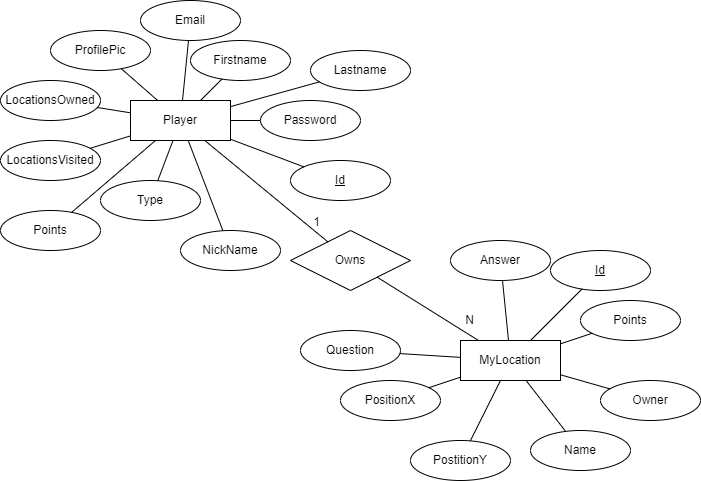

The diagram above was exported from draw.io. Its source (the exported page's mxGraphModel, read from the mxfile embedded in the PNG):
<mxGraphModel dx="1038" dy="547" grid="1" gridSize="10" guides="1" tooltips="1" connect="1" arrows="1" fold="1" page="1" pageScale="1" pageWidth="850" pageHeight="1100" math="0" shadow="0" extFonts="Permanent Marker^https://fonts.googleapis.com/css?family=Permanent+Marker">
  <root>
    <mxCell id="0" />
    <mxCell id="1" parent="0" />
    <mxCell id="0cwLc0XNxmS_NjH06Xie-1" value="Player" style="whiteSpace=wrap;html=1;align=center;" parent="1" vertex="1">
      <mxGeometry x="130" y="110" width="100" height="40" as="geometry" />
    </mxCell>
    <mxCell id="0cwLc0XNxmS_NjH06Xie-2" value="Lastname" style="ellipse;whiteSpace=wrap;html=1;align=center;" parent="1" vertex="1">
      <mxGeometry x="310" y="60" width="100" height="40" as="geometry" />
    </mxCell>
    <mxCell id="0cwLc0XNxmS_NjH06Xie-3" value="&lt;u&gt;Id&lt;/u&gt;" style="ellipse;whiteSpace=wrap;html=1;align=center;" parent="1" vertex="1">
      <mxGeometry x="290" y="170" width="100" height="40" as="geometry" />
    </mxCell>
    <mxCell id="0cwLc0XNxmS_NjH06Xie-4" value="Firstname" style="ellipse;whiteSpace=wrap;html=1;align=center;" parent="1" vertex="1">
      <mxGeometry x="190" y="50" width="100" height="40" as="geometry" />
    </mxCell>
    <mxCell id="0cwLc0XNxmS_NjH06Xie-5" value="Email" style="ellipse;whiteSpace=wrap;html=1;align=center;" parent="1" vertex="1">
      <mxGeometry x="140" y="10" width="100" height="40" as="geometry" />
    </mxCell>
    <mxCell id="0cwLc0XNxmS_NjH06Xie-6" value="ProfilePic" style="ellipse;whiteSpace=wrap;html=1;align=center;" parent="1" vertex="1">
      <mxGeometry x="50" y="40" width="100" height="40" as="geometry" />
    </mxCell>
    <mxCell id="0cwLc0XNxmS_NjH06Xie-7" value="LocationsOwned" style="ellipse;whiteSpace=wrap;html=1;align=center;" parent="1" vertex="1">
      <mxGeometry y="90" width="100" height="40" as="geometry" />
    </mxCell>
    <mxCell id="0cwLc0XNxmS_NjH06Xie-8" value="LocationsVisited" style="ellipse;whiteSpace=wrap;html=1;align=center;" parent="1" vertex="1">
      <mxGeometry y="150" width="100" height="40" as="geometry" />
    </mxCell>
    <mxCell id="0cwLc0XNxmS_NjH06Xie-9" value="Points" style="ellipse;whiteSpace=wrap;html=1;align=center;" parent="1" vertex="1">
      <mxGeometry y="220" width="100" height="40" as="geometry" />
    </mxCell>
    <mxCell id="0cwLc0XNxmS_NjH06Xie-10" value="Type" style="ellipse;whiteSpace=wrap;html=1;align=center;" parent="1" vertex="1">
      <mxGeometry x="100" y="190" width="100" height="40" as="geometry" />
    </mxCell>
    <mxCell id="0cwLc0XNxmS_NjH06Xie-11" value="NickName" style="ellipse;whiteSpace=wrap;html=1;align=center;" parent="1" vertex="1">
      <mxGeometry x="180" y="240" width="100" height="40" as="geometry" />
    </mxCell>
    <mxCell id="0cwLc0XNxmS_NjH06Xie-12" value="Password" style="ellipse;whiteSpace=wrap;html=1;align=center;" parent="1" vertex="1">
      <mxGeometry x="260" y="110" width="100" height="40" as="geometry" />
    </mxCell>
    <mxCell id="0cwLc0XNxmS_NjH06Xie-13" value="" style="endArrow=none;html=1;rounded=0;" parent="1" source="0cwLc0XNxmS_NjH06Xie-3" target="0cwLc0XNxmS_NjH06Xie-1" edge="1">
      <mxGeometry width="50" height="50" relative="1" as="geometry">
        <mxPoint x="400" y="420" as="sourcePoint" />
        <mxPoint x="450" y="370" as="targetPoint" />
      </mxGeometry>
    </mxCell>
    <mxCell id="0cwLc0XNxmS_NjH06Xie-14" value="" style="endArrow=none;html=1;rounded=0;" parent="1" source="0cwLc0XNxmS_NjH06Xie-1" target="0cwLc0XNxmS_NjH06Xie-11" edge="1">
      <mxGeometry width="50" height="50" relative="1" as="geometry">
        <mxPoint x="313.4196019925082" y="186.36548801538947" as="sourcePoint" />
        <mxPoint x="240" y="158.75" as="targetPoint" />
      </mxGeometry>
    </mxCell>
    <mxCell id="0cwLc0XNxmS_NjH06Xie-15" value="" style="endArrow=none;html=1;rounded=0;" parent="1" source="0cwLc0XNxmS_NjH06Xie-10" target="0cwLc0XNxmS_NjH06Xie-1" edge="1">
      <mxGeometry width="50" height="50" relative="1" as="geometry">
        <mxPoint x="323.4196019925082" y="196.36548801538947" as="sourcePoint" />
        <mxPoint x="250" y="168.75" as="targetPoint" />
      </mxGeometry>
    </mxCell>
    <mxCell id="0cwLc0XNxmS_NjH06Xie-16" value="" style="endArrow=none;html=1;rounded=0;exitX=0.25;exitY=1;exitDx=0;exitDy=0;" parent="1" source="0cwLc0XNxmS_NjH06Xie-1" target="0cwLc0XNxmS_NjH06Xie-9" edge="1">
      <mxGeometry width="50" height="50" relative="1" as="geometry">
        <mxPoint x="333.4196019925082" y="206.36548801538947" as="sourcePoint" />
        <mxPoint x="260" y="178.75" as="targetPoint" />
      </mxGeometry>
    </mxCell>
    <mxCell id="0cwLc0XNxmS_NjH06Xie-17" value="" style="endArrow=none;html=1;rounded=0;" parent="1" source="0cwLc0XNxmS_NjH06Xie-1" target="0cwLc0XNxmS_NjH06Xie-8" edge="1">
      <mxGeometry width="50" height="50" relative="1" as="geometry">
        <mxPoint x="343.4196019925082" y="216.36548801538947" as="sourcePoint" />
        <mxPoint x="270" y="188.75" as="targetPoint" />
      </mxGeometry>
    </mxCell>
    <mxCell id="0cwLc0XNxmS_NjH06Xie-18" value="" style="endArrow=none;html=1;rounded=0;" parent="1" source="0cwLc0XNxmS_NjH06Xie-7" target="0cwLc0XNxmS_NjH06Xie-1" edge="1">
      <mxGeometry width="50" height="50" relative="1" as="geometry">
        <mxPoint x="353.4196019925082" y="226.36548801538947" as="sourcePoint" />
        <mxPoint x="280" y="198.75" as="targetPoint" />
      </mxGeometry>
    </mxCell>
    <mxCell id="0cwLc0XNxmS_NjH06Xie-19" value="" style="endArrow=none;html=1;rounded=0;" parent="1" source="0cwLc0XNxmS_NjH06Xie-1" target="0cwLc0XNxmS_NjH06Xie-6" edge="1">
      <mxGeometry width="50" height="50" relative="1" as="geometry">
        <mxPoint x="363.4196019925082" y="236.36548801538947" as="sourcePoint" />
        <mxPoint x="290" y="208.75" as="targetPoint" />
      </mxGeometry>
    </mxCell>
    <mxCell id="0cwLc0XNxmS_NjH06Xie-20" value="" style="endArrow=none;html=1;rounded=0;" parent="1" source="0cwLc0XNxmS_NjH06Xie-5" target="0cwLc0XNxmS_NjH06Xie-1" edge="1">
      <mxGeometry width="50" height="50" relative="1" as="geometry">
        <mxPoint x="373.4196019925082" y="246.36548801538947" as="sourcePoint" />
        <mxPoint x="300" y="218.75" as="targetPoint" />
      </mxGeometry>
    </mxCell>
    <mxCell id="0cwLc0XNxmS_NjH06Xie-21" value="" style="endArrow=none;html=1;rounded=0;" parent="1" source="0cwLc0XNxmS_NjH06Xie-4" target="0cwLc0XNxmS_NjH06Xie-1" edge="1">
      <mxGeometry width="50" height="50" relative="1" as="geometry">
        <mxPoint x="383.4196019925082" y="256.3654880153895" as="sourcePoint" />
        <mxPoint x="310" y="228.75" as="targetPoint" />
      </mxGeometry>
    </mxCell>
    <mxCell id="0cwLc0XNxmS_NjH06Xie-22" value="" style="endArrow=none;html=1;rounded=0;" parent="1" source="0cwLc0XNxmS_NjH06Xie-2" target="0cwLc0XNxmS_NjH06Xie-1" edge="1">
      <mxGeometry width="50" height="50" relative="1" as="geometry">
        <mxPoint x="393.4196019925082" y="266.3654880153895" as="sourcePoint" />
        <mxPoint x="320" y="238.75" as="targetPoint" />
      </mxGeometry>
    </mxCell>
    <mxCell id="0cwLc0XNxmS_NjH06Xie-23" value="" style="endArrow=none;html=1;rounded=0;" parent="1" source="0cwLc0XNxmS_NjH06Xie-12" target="0cwLc0XNxmS_NjH06Xie-1" edge="1">
      <mxGeometry width="50" height="50" relative="1" as="geometry">
        <mxPoint x="403.4196019925082" y="276.3654880153895" as="sourcePoint" />
        <mxPoint x="330" y="248.75" as="targetPoint" />
      </mxGeometry>
    </mxCell>
    <mxCell id="0cwLc0XNxmS_NjH06Xie-24" value="Owns" style="shape=rhombus;perimeter=rhombusPerimeter;whiteSpace=wrap;html=1;align=center;" parent="1" vertex="1">
      <mxGeometry x="290" y="240" width="120" height="60" as="geometry" />
    </mxCell>
    <mxCell id="0cwLc0XNxmS_NjH06Xie-25" value="MyLocation" style="whiteSpace=wrap;html=1;align=center;" parent="1" vertex="1">
      <mxGeometry x="460" y="350" width="100" height="40" as="geometry" />
    </mxCell>
    <mxCell id="0cwLc0XNxmS_NjH06Xie-26" value="" style="endArrow=none;html=1;rounded=0;" parent="1" source="0cwLc0XNxmS_NjH06Xie-1" target="0cwLc0XNxmS_NjH06Xie-24" edge="1">
      <mxGeometry width="50" height="50" relative="1" as="geometry">
        <mxPoint x="195" y="160" as="sourcePoint" />
        <mxPoint x="215.02481404895002" y="240.09925619580008" as="targetPoint" />
      </mxGeometry>
    </mxCell>
    <mxCell id="0cwLc0XNxmS_NjH06Xie-27" value="" style="endArrow=none;html=1;rounded=0;" parent="1" source="0cwLc0XNxmS_NjH06Xie-24" target="0cwLc0XNxmS_NjH06Xie-25" edge="1">
      <mxGeometry width="50" height="50" relative="1" as="geometry">
        <mxPoint x="214.28571428571422" y="160" as="sourcePoint" />
        <mxPoint x="337.33333333333326" y="261.33333333333337" as="targetPoint" />
      </mxGeometry>
    </mxCell>
    <mxCell id="0cwLc0XNxmS_NjH06Xie-30" value="1" style="resizable=0;html=1;align=right;verticalAlign=bottom;" parent="1" connectable="0" vertex="1">
      <mxGeometry x="320" y="240" as="geometry" />
    </mxCell>
    <mxCell id="0cwLc0XNxmS_NjH06Xie-31" value="N" style="resizable=0;html=1;align=right;verticalAlign=bottom;" parent="1" connectable="0" vertex="1">
      <mxGeometry x="520" y="230" as="geometry">
        <mxPoint x="-46" y="108" as="offset" />
      </mxGeometry>
    </mxCell>
    <mxCell id="0cwLc0XNxmS_NjH06Xie-32" value="&lt;u&gt;Id&lt;/u&gt;" style="ellipse;whiteSpace=wrap;html=1;align=center;" parent="1" vertex="1">
      <mxGeometry x="550" y="260" width="100" height="40" as="geometry" />
    </mxCell>
    <mxCell id="0cwLc0XNxmS_NjH06Xie-33" value="Points" style="ellipse;whiteSpace=wrap;html=1;align=center;" parent="1" vertex="1">
      <mxGeometry x="580" y="310" width="100" height="40" as="geometry" />
    </mxCell>
    <mxCell id="0cwLc0XNxmS_NjH06Xie-34" value="Owner" style="ellipse;whiteSpace=wrap;html=1;align=center;" parent="1" vertex="1">
      <mxGeometry x="600" y="390" width="100" height="40" as="geometry" />
    </mxCell>
    <mxCell id="0cwLc0XNxmS_NjH06Xie-35" value="Name" style="ellipse;whiteSpace=wrap;html=1;align=center;" parent="1" vertex="1">
      <mxGeometry x="530" y="440" width="100" height="40" as="geometry" />
    </mxCell>
    <mxCell id="0cwLc0XNxmS_NjH06Xie-36" value="PostitionY" style="ellipse;whiteSpace=wrap;html=1;align=center;" parent="1" vertex="1">
      <mxGeometry x="410" y="450" width="100" height="40" as="geometry" />
    </mxCell>
    <mxCell id="0cwLc0XNxmS_NjH06Xie-37" value="PositionX" style="ellipse;whiteSpace=wrap;html=1;align=center;" parent="1" vertex="1">
      <mxGeometry x="340" y="390" width="100" height="40" as="geometry" />
    </mxCell>
    <mxCell id="0cwLc0XNxmS_NjH06Xie-39" value="" style="endArrow=none;html=1;rounded=0;" parent="1" source="0cwLc0XNxmS_NjH06Xie-25" target="0cwLc0XNxmS_NjH06Xie-37" edge="1">
      <mxGeometry width="50" height="50" relative="1" as="geometry">
        <mxPoint x="270.0023076923076" y="310" as="sourcePoint" />
        <mxPoint x="304.70714078730276" y="400.2325660469878" as="targetPoint" />
      </mxGeometry>
    </mxCell>
    <mxCell id="0cwLc0XNxmS_NjH06Xie-40" value="" style="endArrow=none;html=1;rounded=0;" parent="1" source="0cwLc0XNxmS_NjH06Xie-25" target="0cwLc0XNxmS_NjH06Xie-36" edge="1">
      <mxGeometry width="50" height="50" relative="1" as="geometry">
        <mxPoint x="470" y="396.6666666666665" as="sourcePoint" />
        <mxPoint x="438.4110639798703" y="407.19631200670983" as="targetPoint" />
      </mxGeometry>
    </mxCell>
    <mxCell id="0cwLc0XNxmS_NjH06Xie-41" value="" style="endArrow=none;html=1;rounded=0;" parent="1" source="0cwLc0XNxmS_NjH06Xie-25" target="0cwLc0XNxmS_NjH06Xie-35" edge="1">
      <mxGeometry width="50" height="50" relative="1" as="geometry">
        <mxPoint x="510" y="400" as="sourcePoint" />
        <mxPoint x="479.8058067569093" y="460.3883864861814" as="targetPoint" />
      </mxGeometry>
    </mxCell>
    <mxCell id="0cwLc0XNxmS_NjH06Xie-42" value="" style="endArrow=none;html=1;rounded=0;" parent="1" source="0cwLc0XNxmS_NjH06Xie-25" target="0cwLc0XNxmS_NjH06Xie-34" edge="1">
      <mxGeometry width="50" height="50" relative="1" as="geometry">
        <mxPoint x="535.5555555555557" y="400" as="sourcePoint" />
        <mxPoint x="575.146672368172" y="450.90286447336393" as="targetPoint" />
      </mxGeometry>
    </mxCell>
    <mxCell id="0cwLc0XNxmS_NjH06Xie-43" value="" style="endArrow=none;html=1;rounded=0;" parent="1" source="0cwLc0XNxmS_NjH06Xie-25" target="0cwLc0XNxmS_NjH06Xie-33" edge="1">
      <mxGeometry width="50" height="50" relative="1" as="geometry">
        <mxPoint x="570" y="394.2857142857142" as="sourcePoint" />
        <mxPoint x="619.3133264396708" y="408.3752361256202" as="targetPoint" />
      </mxGeometry>
    </mxCell>
    <mxCell id="0cwLc0XNxmS_NjH06Xie-44" value="" style="endArrow=none;html=1;rounded=0;" parent="1" source="0cwLc0XNxmS_NjH06Xie-25" target="0cwLc0XNxmS_NjH06Xie-32" edge="1">
      <mxGeometry width="50" height="50" relative="1" as="geometry">
        <mxPoint x="570" y="363.3333333333335" as="sourcePoint" />
        <mxPoint x="601.5889360201434" y="352.8036879932856" as="targetPoint" />
      </mxGeometry>
    </mxCell>
    <mxCell id="C__FHEFuVmvkatPWELnW-1" value="Question" style="ellipse;whiteSpace=wrap;html=1;align=center;" vertex="1" parent="1">
      <mxGeometry x="300" y="340" width="100" height="40" as="geometry" />
    </mxCell>
    <mxCell id="C__FHEFuVmvkatPWELnW-2" value="" style="endArrow=none;html=1;rounded=0;" edge="1" parent="1" source="0cwLc0XNxmS_NjH06Xie-25" target="C__FHEFuVmvkatPWELnW-1">
      <mxGeometry width="50" height="50" relative="1" as="geometry">
        <mxPoint x="470" y="396.66666666666674" as="sourcePoint" />
        <mxPoint x="438.41106397986687" y="407.1963120067111" as="targetPoint" />
      </mxGeometry>
    </mxCell>
    <mxCell id="C__FHEFuVmvkatPWELnW-3" value="" style="endArrow=none;html=1;rounded=0;" edge="1" parent="1" source="C__FHEFuVmvkatPWELnW-4" target="0cwLc0XNxmS_NjH06Xie-25">
      <mxGeometry width="50" height="50" relative="1" as="geometry">
        <mxPoint x="480" y="406.66666666666674" as="sourcePoint" />
        <mxPoint x="448.41106397986687" y="417.1963120067111" as="targetPoint" />
      </mxGeometry>
    </mxCell>
    <mxCell id="C__FHEFuVmvkatPWELnW-4" value="Answer" style="ellipse;whiteSpace=wrap;html=1;align=center;" vertex="1" parent="1">
      <mxGeometry x="450" y="250" width="100" height="40" as="geometry" />
    </mxCell>
  </root>
</mxGraphModel>